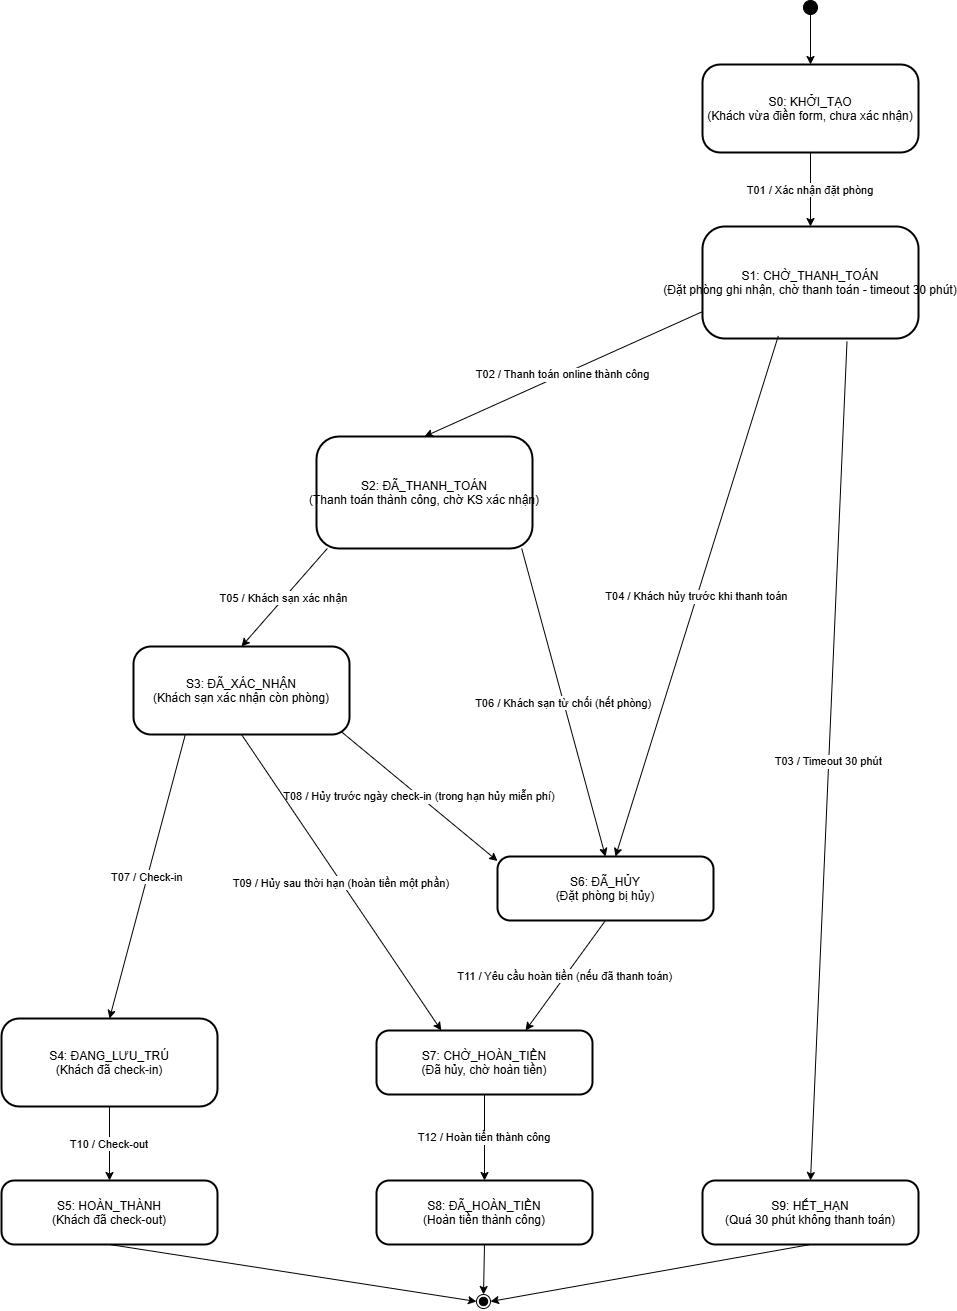

The diagram above was exported from draw.io. Its source (the exported page's mxGraphModel, read from the mxfile embedded in the PNG):
<mxGraphModel dx="2026" dy="1066" grid="1" gridSize="10" guides="1" tooltips="1" connect="1" arrows="1" fold="1" page="0" pageScale="1" pageWidth="850" pageHeight="1100" math="0" shadow="0">
  <root>
    <mxCell id="0" />
    <mxCell id="1" parent="0" />
    <mxCell id="CIni4zN8oUrX9djXCk2V-1" parent="1" style="ellipse;fillColor=strokeColor;" value="" vertex="1">
      <mxGeometry height="14" width="14" x="822" y="20" as="geometry" />
    </mxCell>
    <mxCell id="CIni4zN8oUrX9djXCk2V-2" parent="1" style="rounded=1;arcSize=20;strokeWidth=2" value="S0: KHỞI_TẠO&#10;(Khách vừa điền form, chưa xác nhận)" vertex="1">
      <mxGeometry height="88" width="216" x="721" y="84" as="geometry" />
    </mxCell>
    <mxCell id="CIni4zN8oUrX9djXCk2V-3" parent="1" style="rounded=1;arcSize=20;strokeWidth=2" value="S1: CHỜ_THANH_TOÁN&#10;(Đặt phòng ghi nhận, chờ thanh toán - timeout 30 phút)" vertex="1">
      <mxGeometry height="112" width="216" x="721" y="246" as="geometry" />
    </mxCell>
    <mxCell id="CIni4zN8oUrX9djXCk2V-4" parent="1" style="rounded=1;arcSize=20;strokeWidth=2" value="S2: ĐÃ_THANH_TOÁN&#10;(Thanh toán thành công, chờ KS xác nhận)" vertex="1">
      <mxGeometry height="112" width="216" x="335" y="456" as="geometry" />
    </mxCell>
    <mxCell id="CIni4zN8oUrX9djXCk2V-5" parent="1" style="rounded=1;arcSize=20;strokeWidth=2" value="S3: ĐÃ_XÁC_NHẬN&#10;(Khách sạn xác nhận còn phòng)" vertex="1">
      <mxGeometry height="88" width="216" x="152" y="666" as="geometry" />
    </mxCell>
    <mxCell id="CIni4zN8oUrX9djXCk2V-6" parent="1" style="rounded=1;arcSize=20;strokeWidth=2" value="S4: ĐANG_LƯU_TRÚ&#10;(Khách đã check-in)" vertex="1">
      <mxGeometry height="88" width="216" x="20" y="1038" as="geometry" />
    </mxCell>
    <mxCell id="CIni4zN8oUrX9djXCk2V-7" parent="1" style="rounded=1;arcSize=20;strokeWidth=2" value="S5: HOÀN_THÀNH&#10;(Khách đã check-out)" vertex="1">
      <mxGeometry height="64" width="216" x="20" y="1200" as="geometry" />
    </mxCell>
    <mxCell id="CIni4zN8oUrX9djXCk2V-8" parent="1" style="rounded=1;arcSize=20;strokeWidth=2" value="S6: ĐÃ_HỦY&#10;(Đặt phòng bị hủy)" vertex="1">
      <mxGeometry height="64" width="216" x="516" y="876" as="geometry" />
    </mxCell>
    <mxCell id="CIni4zN8oUrX9djXCk2V-9" parent="1" style="rounded=1;arcSize=20;strokeWidth=2" value="S7: CHỜ_HOÀN_TIỀN&#10;(Đã hủy, chờ hoàn tiền)" vertex="1">
      <mxGeometry height="64" width="216" x="395" y="1050" as="geometry" />
    </mxCell>
    <mxCell id="CIni4zN8oUrX9djXCk2V-10" parent="1" style="rounded=1;arcSize=20;strokeWidth=2" value="S8: ĐÃ_HOÀN_TIỀN&#10;(Hoàn tiền thành công)" vertex="1">
      <mxGeometry height="64" width="216" x="395" y="1200" as="geometry" />
    </mxCell>
    <mxCell id="CIni4zN8oUrX9djXCk2V-11" parent="1" style="rounded=1;arcSize=20;strokeWidth=2" value="S9: HẾT_HẠN&#10;(Quá 30 phút không thanh toán)" vertex="1">
      <mxGeometry height="64" width="216" x="721" y="1200" as="geometry" />
    </mxCell>
    <mxCell id="CIni4zN8oUrX9djXCk2V-12" parent="1" style="ellipse;shape=endState;fillColor=strokeColor;" value="" vertex="1">
      <mxGeometry height="14" width="14" x="495" y="1314" as="geometry" />
    </mxCell>
    <mxCell id="CIni4zN8oUrX9djXCk2V-13" edge="1" parent="1" source="CIni4zN8oUrX9djXCk2V-1" style="curved=1;startArrow=none;;exitX=0.46;exitY=1;entryX=0.5;entryY=0;rounded=0;" target="CIni4zN8oUrX9djXCk2V-2" value="">
      <mxGeometry relative="1" as="geometry">
        <Array as="points" />
      </mxGeometry>
    </mxCell>
    <mxCell id="CIni4zN8oUrX9djXCk2V-14" edge="1" parent="1" source="CIni4zN8oUrX9djXCk2V-2" style="curved=1;startArrow=none;;exitX=0.5;exitY=1;entryX=0.5;entryY=0;rounded=0;" target="CIni4zN8oUrX9djXCk2V-3" value="T01 / Xác nhận đặt phòng">
      <mxGeometry relative="1" as="geometry">
        <Array as="points" />
      </mxGeometry>
    </mxCell>
    <mxCell id="CIni4zN8oUrX9djXCk2V-15" edge="1" parent="1" source="CIni4zN8oUrX9djXCk2V-3" style="startArrow=none;;exitX=0;exitY=0.76;entryX=0.5;entryY=0;rounded=0;" target="CIni4zN8oUrX9djXCk2V-4" value="T02 / Thanh toán online thành công">
      <mxGeometry relative="1" as="geometry" />
    </mxCell>
    <mxCell id="CIni4zN8oUrX9djXCk2V-16" edge="1" parent="1" source="CIni4zN8oUrX9djXCk2V-3" style="curved=1;startArrow=none;;exitX=0.669;exitY=1.028;entryX=0.5;entryY=0;rounded=0;exitDx=0;exitDy=0;exitPerimeter=0;" target="CIni4zN8oUrX9djXCk2V-11" value="T03 / Timeout 30 phút">
      <mxGeometry relative="1" as="geometry">
        <Array as="points" />
      </mxGeometry>
    </mxCell>
    <mxCell id="CIni4zN8oUrX9djXCk2V-17" edge="1" parent="1" source="CIni4zN8oUrX9djXCk2V-3" style="startArrow=none;;exitX=0.351;exitY=0.977;rounded=0;exitDx=0;exitDy=0;exitPerimeter=0;" target="CIni4zN8oUrX9djXCk2V-8" value="T04 / Khách hủy trước khi thanh toán">
      <mxGeometry relative="1" as="geometry" />
    </mxCell>
    <mxCell id="CIni4zN8oUrX9djXCk2V-18" edge="1" parent="1" source="CIni4zN8oUrX9djXCk2V-4" style="startArrow=none;;exitX=0.05;exitY=1;entryX=0.5;entryY=0;rounded=0;" target="CIni4zN8oUrX9djXCk2V-5" value="T05 / Khách sạn xác nhận">
      <mxGeometry relative="1" as="geometry" />
    </mxCell>
    <mxCell id="CIni4zN8oUrX9djXCk2V-19" edge="1" parent="1" source="CIni4zN8oUrX9djXCk2V-4" style="startArrow=none;;exitX=0.95;exitY=1;entryX=0.5;entryY=0;rounded=0;" target="CIni4zN8oUrX9djXCk2V-8" value="T06 / Khách sạn từ chối (hết phòng)">
      <mxGeometry relative="1" as="geometry" />
    </mxCell>
    <mxCell id="CIni4zN8oUrX9djXCk2V-20" edge="1" parent="1" source="CIni4zN8oUrX9djXCk2V-5" style="startArrow=none;;exitX=0.24;exitY=1;entryX=0.5;entryY=0;rounded=0;" target="CIni4zN8oUrX9djXCk2V-6" value="T07 / Check-in">
      <mxGeometry relative="1" as="geometry" />
    </mxCell>
    <mxCell id="CIni4zN8oUrX9djXCk2V-21" edge="1" parent="1" source="CIni4zN8oUrX9djXCk2V-5" style="startArrow=none;;exitX=0.962;exitY=0.968;entryX=0;entryY=0.07;rounded=0;exitDx=0;exitDy=0;exitPerimeter=0;" target="CIni4zN8oUrX9djXCk2V-8" value="T08 / Hủy trước ngày check-in (trong hạn hủy miễn phí)">
      <mxGeometry relative="1" as="geometry" />
    </mxCell>
    <mxCell id="CIni4zN8oUrX9djXCk2V-22" edge="1" parent="1" source="CIni4zN8oUrX9djXCk2V-5" style="startArrow=none;;exitX=0.5;exitY=1;entryX=0.3;entryY=0;rounded=0;exitDx=0;exitDy=0;" target="CIni4zN8oUrX9djXCk2V-9" value="T09 / Hủy sau thời hạn (hoàn tiền một phần)">
      <mxGeometry relative="1" as="geometry" />
    </mxCell>
    <mxCell id="CIni4zN8oUrX9djXCk2V-23" edge="1" parent="1" source="CIni4zN8oUrX9djXCk2V-6" style="curved=1;startArrow=none;;exitX=0.5;exitY=1;entryX=0.5;entryY=0;rounded=0;" target="CIni4zN8oUrX9djXCk2V-7" value="T10 / Check-out">
      <mxGeometry relative="1" as="geometry">
        <Array as="points" />
      </mxGeometry>
    </mxCell>
    <mxCell id="CIni4zN8oUrX9djXCk2V-24" edge="1" parent="1" source="CIni4zN8oUrX9djXCk2V-8" style="startArrow=none;;exitX=0.5;exitY=1;entryX=0.69;entryY=0;rounded=0;" target="CIni4zN8oUrX9djXCk2V-9" value="T11 / Yêu cầu hoàn tiền (nếu đã thanh toán)">
      <mxGeometry relative="1" as="geometry" />
    </mxCell>
    <mxCell id="CIni4zN8oUrX9djXCk2V-25" edge="1" parent="1" source="CIni4zN8oUrX9djXCk2V-9" style="curved=1;startArrow=none;;exitX=0.5;exitY=1;entryX=0.5;entryY=0;rounded=0;" target="CIni4zN8oUrX9djXCk2V-10" value="T12 / Hoàn tiền thành công">
      <mxGeometry relative="1" as="geometry">
        <Array as="points" />
      </mxGeometry>
    </mxCell>
    <mxCell id="CIni4zN8oUrX9djXCk2V-26" edge="1" parent="1" source="CIni4zN8oUrX9djXCk2V-7" style="startArrow=none;;exitX=0.5;exitY=1;entryX=0.04;entryY=0.46;rounded=0;" target="CIni4zN8oUrX9djXCk2V-12" value="">
      <mxGeometry relative="1" as="geometry" />
    </mxCell>
    <mxCell id="CIni4zN8oUrX9djXCk2V-27" edge="1" parent="1" source="CIni4zN8oUrX9djXCk2V-10" style="curved=1;startArrow=none;;exitX=0.5;exitY=1;entryX=0.54;entryY=0;rounded=0;" target="CIni4zN8oUrX9djXCk2V-12" value="">
      <mxGeometry relative="1" as="geometry">
        <Array as="points" />
      </mxGeometry>
    </mxCell>
    <mxCell id="CIni4zN8oUrX9djXCk2V-28" edge="1" parent="1" source="CIni4zN8oUrX9djXCk2V-11" style="startArrow=none;;exitX=0.5;exitY=1;entryX=1.04;entryY=0.45;rounded=0;" target="CIni4zN8oUrX9djXCk2V-12" value="">
      <mxGeometry relative="1" as="geometry" />
    </mxCell>
  </root>
</mxGraphModel>